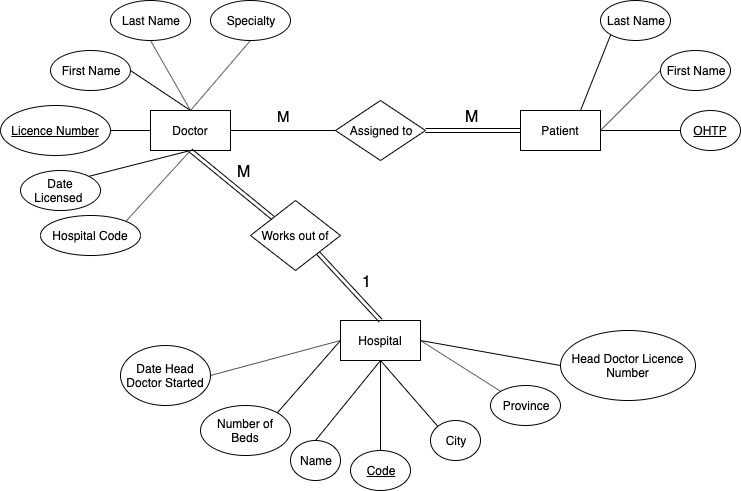

The diagram above was exported from draw.io. Its source (the exported page's mxGraphModel, read from the mxfile embedded in the PNG):
<mxGraphModel dx="1152" dy="604" grid="1" gridSize="10" guides="1" tooltips="1" connect="1" arrows="1" fold="1" page="1" pageScale="1" pageWidth="850" pageHeight="1100" math="0" shadow="0">
  <root>
    <mxCell id="0" />
    <mxCell id="1" parent="0" />
    <mxCell id="oUdtkC0kxcECTuB7ZOmp-1" value="Doctor" style="rounded=0;whiteSpace=wrap;html=1;" vertex="1" parent="1">
      <mxGeometry x="160" y="130" width="80" height="40" as="geometry" />
    </mxCell>
    <mxCell id="oUdtkC0kxcECTuB7ZOmp-2" value="Patient" style="rounded=0;whiteSpace=wrap;html=1;" vertex="1" parent="1">
      <mxGeometry x="530" y="130" width="80" height="40" as="geometry" />
    </mxCell>
    <mxCell id="oUdtkC0kxcECTuB7ZOmp-3" value="Hospital" style="rounded=0;whiteSpace=wrap;html=1;" vertex="1" parent="1">
      <mxGeometry x="350" y="340" width="80" height="40" as="geometry" />
    </mxCell>
    <mxCell id="oUdtkC0kxcECTuB7ZOmp-4" value="&lt;u&gt;Licence Number&lt;/u&gt;" style="ellipse;whiteSpace=wrap;html=1;" vertex="1" parent="1">
      <mxGeometry x="10" y="125" width="110" height="50" as="geometry" />
    </mxCell>
    <mxCell id="oUdtkC0kxcECTuB7ZOmp-5" value="First Name" style="ellipse;whiteSpace=wrap;html=1;" vertex="1" parent="1">
      <mxGeometry x="60" y="70" width="80" height="40" as="geometry" />
    </mxCell>
    <mxCell id="oUdtkC0kxcECTuB7ZOmp-6" value="Last Name" style="ellipse;whiteSpace=wrap;html=1;" vertex="1" parent="1">
      <mxGeometry x="120" y="20" width="80" height="40" as="geometry" />
    </mxCell>
    <mxCell id="oUdtkC0kxcECTuB7ZOmp-7" value="Specialty" style="ellipse;whiteSpace=wrap;html=1;" vertex="1" parent="1">
      <mxGeometry x="220" y="20" width="80" height="40" as="geometry" />
    </mxCell>
    <mxCell id="oUdtkC0kxcECTuB7ZOmp-8" value="Date Licensed&amp;nbsp;" style="ellipse;whiteSpace=wrap;html=1;" vertex="1" parent="1">
      <mxGeometry x="30" y="190" width="80" height="40" as="geometry" />
    </mxCell>
    <mxCell id="oUdtkC0kxcECTuB7ZOmp-9" value="Hospital Code" style="ellipse;whiteSpace=wrap;html=1;" vertex="1" parent="1">
      <mxGeometry x="50" y="235" width="100" height="40" as="geometry" />
    </mxCell>
    <mxCell id="oUdtkC0kxcECTuB7ZOmp-10" value="&lt;u&gt;OHTP&lt;/u&gt;" style="ellipse;whiteSpace=wrap;html=1;" vertex="1" parent="1">
      <mxGeometry x="690" y="130" width="60" height="40" as="geometry" />
    </mxCell>
    <mxCell id="oUdtkC0kxcECTuB7ZOmp-11" value="First Name" style="ellipse;whiteSpace=wrap;html=1;" vertex="1" parent="1">
      <mxGeometry x="670" y="70" width="70" height="40" as="geometry" />
    </mxCell>
    <mxCell id="oUdtkC0kxcECTuB7ZOmp-12" value="Last Name" style="ellipse;whiteSpace=wrap;html=1;" vertex="1" parent="1">
      <mxGeometry x="610" y="20" width="70" height="40" as="geometry" />
    </mxCell>
    <mxCell id="oUdtkC0kxcECTuB7ZOmp-13" value="&lt;u&gt;Code&lt;/u&gt;" style="ellipse;whiteSpace=wrap;html=1;" vertex="1" parent="1">
      <mxGeometry x="360" y="470" width="60" height="40" as="geometry" />
    </mxCell>
    <mxCell id="oUdtkC0kxcECTuB7ZOmp-14" value="Name" style="ellipse;whiteSpace=wrap;html=1;" vertex="1" parent="1">
      <mxGeometry x="300" y="460" width="50" height="40" as="geometry" />
    </mxCell>
    <mxCell id="oUdtkC0kxcECTuB7ZOmp-15" value="City" style="ellipse;whiteSpace=wrap;html=1;" vertex="1" parent="1">
      <mxGeometry x="440" y="440" width="50" height="40" as="geometry" />
    </mxCell>
    <mxCell id="oUdtkC0kxcECTuB7ZOmp-16" value="Province" style="ellipse;whiteSpace=wrap;html=1;" vertex="1" parent="1">
      <mxGeometry x="500" y="405" width="70" height="40" as="geometry" />
    </mxCell>
    <mxCell id="oUdtkC0kxcECTuB7ZOmp-17" value="Number of Beds" style="ellipse;whiteSpace=wrap;html=1;" vertex="1" parent="1">
      <mxGeometry x="210" y="425" width="90" height="50" as="geometry" />
    </mxCell>
    <mxCell id="oUdtkC0kxcECTuB7ZOmp-18" value="Head Doctor Licence Number" style="ellipse;whiteSpace=wrap;html=1;" vertex="1" parent="1">
      <mxGeometry x="570" y="350" width="135" height="70" as="geometry" />
    </mxCell>
    <mxCell id="oUdtkC0kxcECTuB7ZOmp-19" value="Date Head Doctor Started" style="ellipse;whiteSpace=wrap;html=1;" vertex="1" parent="1">
      <mxGeometry x="130" y="365" width="90" height="60" as="geometry" />
    </mxCell>
    <mxCell id="oUdtkC0kxcECTuB7ZOmp-21" value="" style="endArrow=none;html=1;entryX=0.5;entryY=1;entryDx=0;entryDy=0;exitX=0.5;exitY=0;exitDx=0;exitDy=0;" edge="1" parent="1" source="oUdtkC0kxcECTuB7ZOmp-1" target="oUdtkC0kxcECTuB7ZOmp-7">
      <mxGeometry width="50" height="50" relative="1" as="geometry">
        <mxPoint x="250" y="130" as="sourcePoint" />
        <mxPoint x="300" y="80" as="targetPoint" />
      </mxGeometry>
    </mxCell>
    <mxCell id="oUdtkC0kxcECTuB7ZOmp-22" value="" style="endArrow=none;html=1;entryX=0.5;entryY=1;entryDx=0;entryDy=0;" edge="1" parent="1" target="oUdtkC0kxcECTuB7ZOmp-6">
      <mxGeometry width="50" height="50" relative="1" as="geometry">
        <mxPoint x="200" y="130" as="sourcePoint" />
        <mxPoint x="270" y="70" as="targetPoint" />
      </mxGeometry>
    </mxCell>
    <mxCell id="oUdtkC0kxcECTuB7ZOmp-23" value="" style="endArrow=none;html=1;entryX=1;entryY=0.5;entryDx=0;entryDy=0;" edge="1" parent="1" target="oUdtkC0kxcECTuB7ZOmp-5">
      <mxGeometry width="50" height="50" relative="1" as="geometry">
        <mxPoint x="200" y="130" as="sourcePoint" />
        <mxPoint x="280" y="80" as="targetPoint" />
      </mxGeometry>
    </mxCell>
    <mxCell id="oUdtkC0kxcECTuB7ZOmp-24" value="" style="endArrow=none;html=1;entryX=1;entryY=0.5;entryDx=0;entryDy=0;exitX=0;exitY=0.5;exitDx=0;exitDy=0;" edge="1" parent="1" source="oUdtkC0kxcECTuB7ZOmp-1" target="oUdtkC0kxcECTuB7ZOmp-4">
      <mxGeometry width="50" height="50" relative="1" as="geometry">
        <mxPoint x="230" y="160" as="sourcePoint" />
        <mxPoint x="290" y="90" as="targetPoint" />
      </mxGeometry>
    </mxCell>
    <mxCell id="oUdtkC0kxcECTuB7ZOmp-25" value="" style="endArrow=none;html=1;entryX=0.5;entryY=1;entryDx=0;entryDy=0;exitX=1;exitY=0;exitDx=0;exitDy=0;" edge="1" parent="1" source="oUdtkC0kxcECTuB7ZOmp-8" target="oUdtkC0kxcECTuB7ZOmp-1">
      <mxGeometry width="50" height="50" relative="1" as="geometry">
        <mxPoint x="240" y="170" as="sourcePoint" />
        <mxPoint x="300" y="100" as="targetPoint" />
      </mxGeometry>
    </mxCell>
    <mxCell id="oUdtkC0kxcECTuB7ZOmp-26" value="" style="endArrow=none;html=1;entryX=0.5;entryY=1;entryDx=0;entryDy=0;exitX=1;exitY=0;exitDx=0;exitDy=0;" edge="1" parent="1" source="oUdtkC0kxcECTuB7ZOmp-9" target="oUdtkC0kxcECTuB7ZOmp-1">
      <mxGeometry width="50" height="50" relative="1" as="geometry">
        <mxPoint x="250" y="180" as="sourcePoint" />
        <mxPoint x="310" y="110" as="targetPoint" />
      </mxGeometry>
    </mxCell>
    <mxCell id="oUdtkC0kxcECTuB7ZOmp-27" value="" style="endArrow=none;html=1;entryX=0;entryY=0.5;entryDx=0;entryDy=0;exitX=1;exitY=0.5;exitDx=0;exitDy=0;" edge="1" parent="1" source="oUdtkC0kxcECTuB7ZOmp-19" target="oUdtkC0kxcECTuB7ZOmp-3">
      <mxGeometry width="50" height="50" relative="1" as="geometry">
        <mxPoint x="260" y="190" as="sourcePoint" />
        <mxPoint x="320" y="120" as="targetPoint" />
      </mxGeometry>
    </mxCell>
    <mxCell id="oUdtkC0kxcECTuB7ZOmp-28" value="" style="endArrow=none;html=1;entryX=0;entryY=0.5;entryDx=0;entryDy=0;exitX=1;exitY=0;exitDx=0;exitDy=0;" edge="1" parent="1" source="oUdtkC0kxcECTuB7ZOmp-17" target="oUdtkC0kxcECTuB7ZOmp-3">
      <mxGeometry width="50" height="50" relative="1" as="geometry">
        <mxPoint x="230" y="405" as="sourcePoint" />
        <mxPoint x="360" y="370" as="targetPoint" />
      </mxGeometry>
    </mxCell>
    <mxCell id="oUdtkC0kxcECTuB7ZOmp-29" value="" style="endArrow=none;html=1;entryX=0.5;entryY=1;entryDx=0;entryDy=0;exitX=0.5;exitY=0;exitDx=0;exitDy=0;" edge="1" parent="1" source="oUdtkC0kxcECTuB7ZOmp-14" target="oUdtkC0kxcECTuB7ZOmp-3">
      <mxGeometry width="50" height="50" relative="1" as="geometry">
        <mxPoint x="240" y="415" as="sourcePoint" />
        <mxPoint x="370" y="380" as="targetPoint" />
      </mxGeometry>
    </mxCell>
    <mxCell id="oUdtkC0kxcECTuB7ZOmp-30" value="" style="endArrow=none;html=1;exitX=0.5;exitY=0;exitDx=0;exitDy=0;" edge="1" parent="1" source="oUdtkC0kxcECTuB7ZOmp-13">
      <mxGeometry width="50" height="50" relative="1" as="geometry">
        <mxPoint x="250" y="425" as="sourcePoint" />
        <mxPoint x="390" y="380" as="targetPoint" />
      </mxGeometry>
    </mxCell>
    <mxCell id="oUdtkC0kxcECTuB7ZOmp-31" value="" style="endArrow=none;html=1;exitX=0;exitY=0;exitDx=0;exitDy=0;" edge="1" parent="1" source="oUdtkC0kxcECTuB7ZOmp-15">
      <mxGeometry width="50" height="50" relative="1" as="geometry">
        <mxPoint x="260" y="435" as="sourcePoint" />
        <mxPoint x="390" y="380" as="targetPoint" />
      </mxGeometry>
    </mxCell>
    <mxCell id="oUdtkC0kxcECTuB7ZOmp-32" value="" style="endArrow=none;html=1;exitX=0;exitY=0;exitDx=0;exitDy=0;entryX=1;entryY=0.5;entryDx=0;entryDy=0;" edge="1" parent="1" source="oUdtkC0kxcECTuB7ZOmp-16" target="oUdtkC0kxcECTuB7ZOmp-3">
      <mxGeometry width="50" height="50" relative="1" as="geometry">
        <mxPoint x="457.3223304703363" y="455.85786437626894" as="sourcePoint" />
        <mxPoint x="400" y="390" as="targetPoint" />
      </mxGeometry>
    </mxCell>
    <mxCell id="oUdtkC0kxcECTuB7ZOmp-33" value="" style="endArrow=none;html=1;exitX=0;exitY=0.5;exitDx=0;exitDy=0;entryX=1;entryY=0.5;entryDx=0;entryDy=0;" edge="1" parent="1" source="oUdtkC0kxcECTuB7ZOmp-18" target="oUdtkC0kxcECTuB7ZOmp-3">
      <mxGeometry width="50" height="50" relative="1" as="geometry">
        <mxPoint x="520.251262658471" y="420.85786437626916" as="sourcePoint" />
        <mxPoint x="440" y="370" as="targetPoint" />
      </mxGeometry>
    </mxCell>
    <mxCell id="oUdtkC0kxcECTuB7ZOmp-34" value="" style="endArrow=none;html=1;exitX=1;exitY=0.5;exitDx=0;exitDy=0;entryX=0;entryY=0.5;entryDx=0;entryDy=0;" edge="1" parent="1" source="oUdtkC0kxcECTuB7ZOmp-2" target="oUdtkC0kxcECTuB7ZOmp-10">
      <mxGeometry width="50" height="50" relative="1" as="geometry">
        <mxPoint x="530.251262658471" y="430.85786437626916" as="sourcePoint" />
        <mxPoint x="450" y="380" as="targetPoint" />
      </mxGeometry>
    </mxCell>
    <mxCell id="oUdtkC0kxcECTuB7ZOmp-35" value="" style="endArrow=none;html=1;entryX=0;entryY=0.5;entryDx=0;entryDy=0;" edge="1" parent="1" target="oUdtkC0kxcECTuB7ZOmp-11">
      <mxGeometry width="50" height="50" relative="1" as="geometry">
        <mxPoint x="610" y="150" as="sourcePoint" />
        <mxPoint x="700" y="160" as="targetPoint" />
      </mxGeometry>
    </mxCell>
    <mxCell id="oUdtkC0kxcECTuB7ZOmp-36" value="" style="endArrow=none;html=1;exitX=0.75;exitY=0;exitDx=0;exitDy=0;entryX=0;entryY=1;entryDx=0;entryDy=0;" edge="1" parent="1" source="oUdtkC0kxcECTuB7ZOmp-2" target="oUdtkC0kxcECTuB7ZOmp-12">
      <mxGeometry width="50" height="50" relative="1" as="geometry">
        <mxPoint x="630" y="170" as="sourcePoint" />
        <mxPoint x="710" y="170" as="targetPoint" />
      </mxGeometry>
    </mxCell>
    <mxCell id="oUdtkC0kxcECTuB7ZOmp-37" value="Works out of" style="rhombus;whiteSpace=wrap;html=1;" vertex="1" parent="1">
      <mxGeometry x="260" y="220" width="90" height="70" as="geometry" />
    </mxCell>
    <mxCell id="oUdtkC0kxcECTuB7ZOmp-38" value="" style="shape=link;html=1;entryX=0.5;entryY=1;entryDx=0;entryDy=0;exitX=0;exitY=0;exitDx=0;exitDy=0;" edge="1" parent="1" source="oUdtkC0kxcECTuB7ZOmp-37" target="oUdtkC0kxcECTuB7ZOmp-1">
      <mxGeometry width="50" height="50" relative="1" as="geometry">
        <mxPoint x="250" y="200" as="sourcePoint" />
        <mxPoint x="300" y="150" as="targetPoint" />
      </mxGeometry>
    </mxCell>
    <mxCell id="oUdtkC0kxcECTuB7ZOmp-39" value="" style="shape=link;html=1;entryX=1;entryY=1;entryDx=0;entryDy=0;exitX=0.5;exitY=0;exitDx=0;exitDy=0;" edge="1" parent="1" source="oUdtkC0kxcECTuB7ZOmp-3" target="oUdtkC0kxcECTuB7ZOmp-37">
      <mxGeometry width="50" height="50" relative="1" as="geometry">
        <mxPoint x="340" y="300" as="sourcePoint" />
        <mxPoint x="390" y="250" as="targetPoint" />
      </mxGeometry>
    </mxCell>
    <mxCell id="oUdtkC0kxcECTuB7ZOmp-40" value="&lt;font style=&quot;font-size: 16px&quot;&gt;M&lt;/font&gt;" style="text;html=1;resizable=0;points=[];autosize=1;align=left;verticalAlign=top;spacingTop=-4;" vertex="1" parent="1">
      <mxGeometry x="245" y="180" width="30" height="20" as="geometry" />
    </mxCell>
    <mxCell id="oUdtkC0kxcECTuB7ZOmp-41" value="&lt;font style=&quot;font-size: 16px&quot;&gt;1&lt;/font&gt;" style="text;html=1;resizable=0;points=[];autosize=1;align=left;verticalAlign=top;spacingTop=-4;" vertex="1" parent="1">
      <mxGeometry x="370" y="290" width="20" height="20" as="geometry" />
    </mxCell>
    <mxCell id="oUdtkC0kxcECTuB7ZOmp-43" value="Assigned to" style="rhombus;whiteSpace=wrap;html=1;" vertex="1" parent="1">
      <mxGeometry x="345" y="120" width="90" height="60" as="geometry" />
    </mxCell>
    <mxCell id="oUdtkC0kxcECTuB7ZOmp-44" value="" style="shape=link;html=1;entryX=0;entryY=0.5;entryDx=0;entryDy=0;exitX=1;exitY=0.5;exitDx=0;exitDy=0;" edge="1" parent="1" source="oUdtkC0kxcECTuB7ZOmp-43" target="oUdtkC0kxcECTuB7ZOmp-2">
      <mxGeometry width="50" height="50" relative="1" as="geometry">
        <mxPoint x="460" y="170" as="sourcePoint" />
        <mxPoint x="510" y="120" as="targetPoint" />
      </mxGeometry>
    </mxCell>
    <mxCell id="oUdtkC0kxcECTuB7ZOmp-46" value="&lt;font style=&quot;font-size: 16px&quot;&gt;M&lt;/font&gt;" style="text;html=1;resizable=0;points=[];autosize=1;align=left;verticalAlign=top;spacingTop=-4;" vertex="1" parent="1">
      <mxGeometry x="472.5" y="125" width="30" height="20" as="geometry" />
    </mxCell>
    <mxCell id="oUdtkC0kxcECTuB7ZOmp-47" value="" style="endArrow=none;html=1;entryX=0;entryY=0.5;entryDx=0;entryDy=0;exitX=1;exitY=0.5;exitDx=0;exitDy=0;" edge="1" parent="1" source="oUdtkC0kxcECTuB7ZOmp-1" target="oUdtkC0kxcECTuB7ZOmp-43">
      <mxGeometry width="50" height="50" relative="1" as="geometry">
        <mxPoint x="260" y="170" as="sourcePoint" />
        <mxPoint x="310" y="120" as="targetPoint" />
      </mxGeometry>
    </mxCell>
    <mxCell id="oUdtkC0kxcECTuB7ZOmp-48" value="&lt;font style=&quot;font-size: 15px&quot;&gt;M&lt;/font&gt;" style="text;html=1;resizable=0;points=[];autosize=1;align=left;verticalAlign=top;spacingTop=-4;" vertex="1" parent="1">
      <mxGeometry x="285" y="125" width="30" height="20" as="geometry" />
    </mxCell>
  </root>
</mxGraphModel>